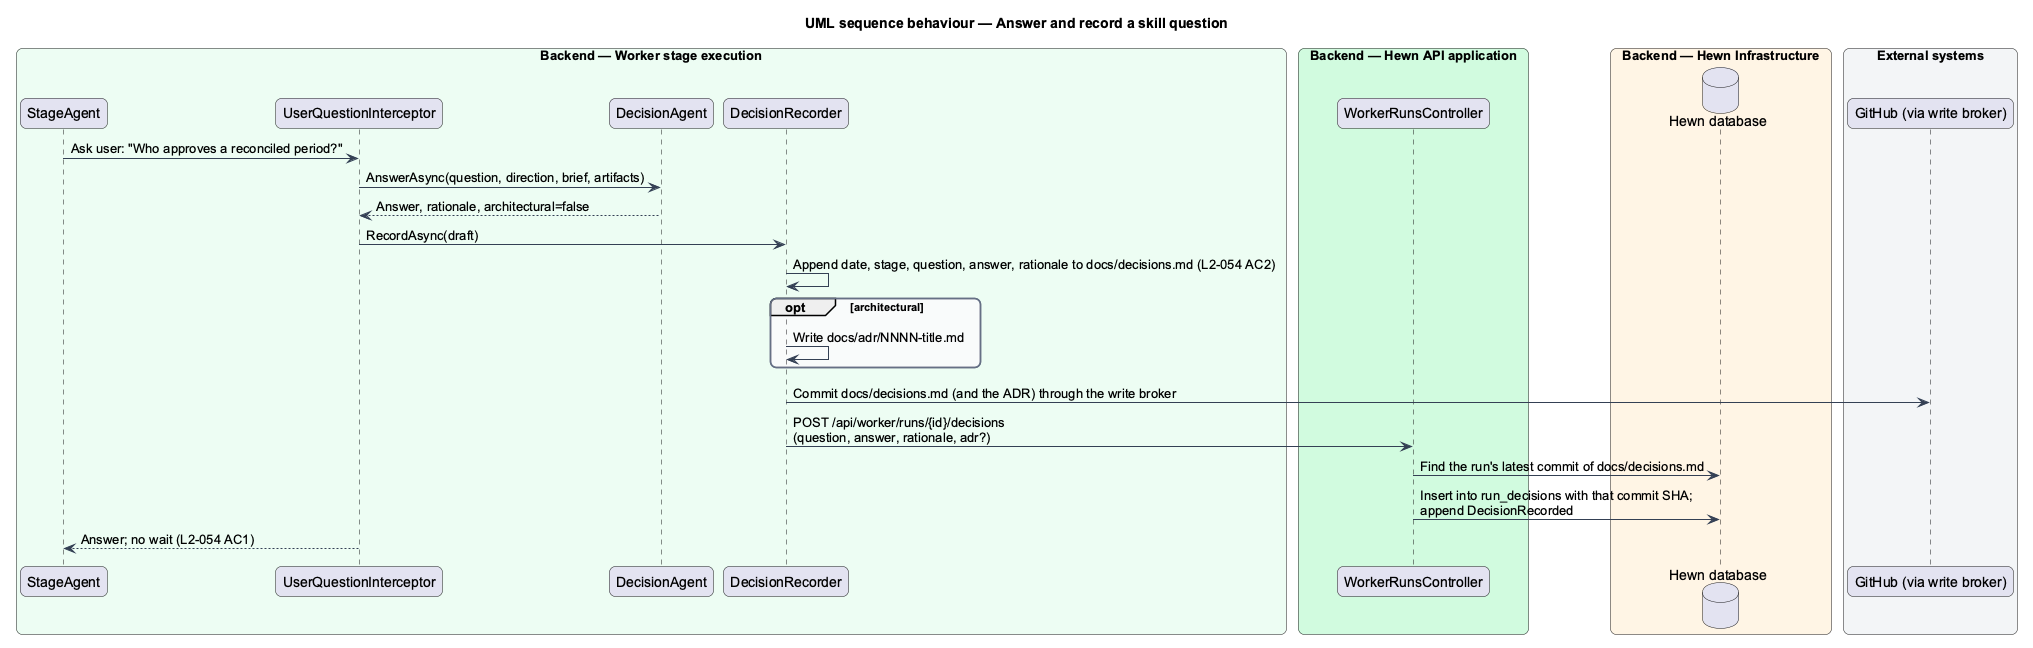

The diagram above was rendered by PlantUML. Its source (embedded in the PNG):
@startuml
title UML sequence behaviour — Answer and record a skill question
skinparam backgroundColor #FFFFFF
skinparam shadowing false
skinparam roundcorner 12
skinparam defaultFontName Arial
skinparam ArrowColor #344054
skinparam rectangle {
  BorderColor #344054
  FontColor #101828
}
skinparam package {
  BorderColor #667085
  FontColor #101828
  BackgroundColor #F9FAFB
}
skinparam sequenceMessageAlign left
box "Backend — Worker stage execution" #ECFDF3
  participant "StageAgent" as agent
  participant "UserQuestionInterceptor" as icpt
  participant "DecisionAgent" as decide
  participant "DecisionRecorder" as rec
end box
box "Backend — Hewn API application" #D1FADF
  participant "WorkerRunsController" as ctrl
end box
box "Backend — Hewn Infrastructure" #FFF4E5
  database "Hewn database" as db
end box
box "External systems" #F2F4F7
  participant "GitHub (via write broker)" as gh
end box
agent -> icpt : Ask user: "Who approves a reconciled period?"
icpt -> decide : AnswerAsync(question, direction, brief, artifacts)
decide --> icpt : Answer, rationale, architectural=false
icpt -> rec : RecordAsync(draft)
rec -> rec : Append date, stage, question, answer, rationale to docs/decisions.md (L2-054 AC2)
opt architectural
  rec -> rec : Write docs/adr/NNNN-title.md
end
rec -> gh : Commit docs/decisions.md (and the ADR) through the write broker
rec -> ctrl : POST /api/worker/runs/{id}/decisions\n(question, answer, rationale, adr?)
ctrl -> db : Find the run's latest commit of docs/decisions.md
ctrl -> db : Insert into run_decisions with that commit SHA;\nappend DecisionRecorded
icpt --> agent : Answer; no wait (L2-054 AC1)
@enduml